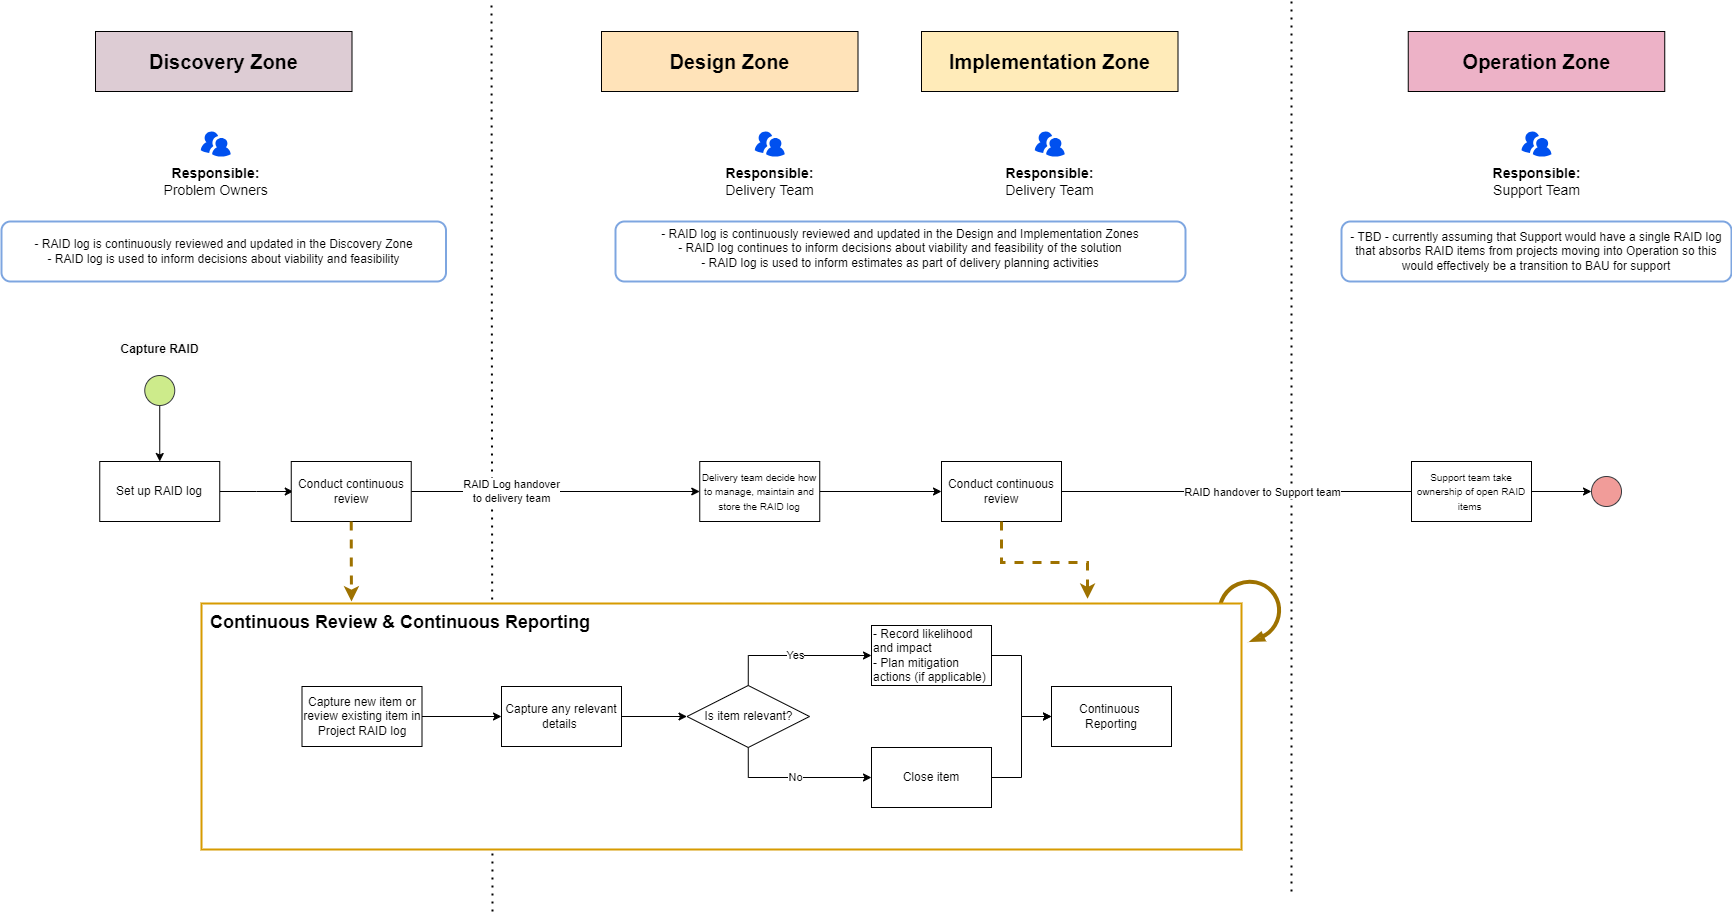

The diagram above was exported from draw.io. Its source (the exported page's mxGraphModel, read from the mxfile embedded in the PNG):
<mxGraphModel dx="1545" dy="954" grid="1" gridSize="10" guides="1" tooltips="1" connect="1" arrows="1" fold="1" page="1" pageScale="1" pageWidth="3300" pageHeight="2339" math="0" shadow="0">
  <root>
    <mxCell id="0" />
    <mxCell id="1" parent="0" />
    <mxCell id="80" value="" style="endArrow=none;dashed=1;html=1;dashPattern=1 3;strokeWidth=2;rounded=0;" parent="1" edge="1">
      <mxGeometry width="50" height="50" relative="1" as="geometry">
        <mxPoint x="661" y="1020" as="sourcePoint" />
        <mxPoint x="660" y="110" as="targetPoint" />
      </mxGeometry>
    </mxCell>
    <mxCell id="296" value="" style="verticalLabelPosition=bottom;html=1;verticalAlign=top;strokeWidth=4;shape=mxgraph.lean_mapping.physical_pull;pointerEvents=1;rotation=80;fillColor=#ffe6cc;strokeColor=#9E7200;flipV=1;" parent="1" vertex="1">
      <mxGeometry x="1388" y="690" width="60" height="60" as="geometry" />
    </mxCell>
    <mxCell id="306" value="RAID Log handover&lt;div&gt;to delivery team&lt;/div&gt;" style="edgeStyle=orthogonalEdgeStyle;rounded=0;orthogonalLoop=1;jettySize=auto;html=1;entryX=0;entryY=0.5;entryDx=0;entryDy=0;exitX=1;exitY=0.5;exitDx=0;exitDy=0;" parent="1" source="321" target="100" edge="1">
      <mxGeometry x="-0.305" relative="1" as="geometry">
        <mxPoint x="630" y="760" as="sourcePoint" />
        <mxPoint as="offset" />
      </mxGeometry>
    </mxCell>
    <mxCell id="289" value="&lt;div style=&quot;font-size: 18px;&quot;&gt;&lt;span style=&quot;background-color: initial; font-size: 18px;&quot;&gt;&lt;b style=&quot;font-size: 18px;&quot;&gt;Continuous Review &amp;amp; Continuous Reporting&lt;/b&gt;&lt;/span&gt;&lt;br style=&quot;font-size: 18px;&quot;&gt;&lt;/div&gt;" style="rounded=0;whiteSpace=wrap;html=1;fillColor=#FFFFFF;strokeColor=#d79b00;strokeWidth=2;verticalAlign=top;align=left;spacingLeft=7;spacingBottom=1;spacingTop=2;fontSize=18;" parent="1" vertex="1">
      <mxGeometry x="370" y="712" width="1040" height="246" as="geometry" />
    </mxCell>
    <mxCell id="27" style="edgeStyle=orthogonalEdgeStyle;rounded=1;orthogonalLoop=1;jettySize=auto;html=1;exitX=0.5;exitY=1;exitDx=0;exitDy=0;entryX=0.5;entryY=0;entryDx=0;entryDy=0;" parent="1" source="43" target="288" edge="1">
      <mxGeometry relative="1" as="geometry">
        <mxPoint x="192.25" y="490" as="sourcePoint" />
        <mxPoint x="328.25" y="550" as="targetPoint" />
      </mxGeometry>
    </mxCell>
    <mxCell id="43" value="" style="ellipse;whiteSpace=wrap;html=1;aspect=fixed;fillColor=#cdeb8b;strokeColor=#36393d;" parent="1" vertex="1">
      <mxGeometry x="313.25" y="484" width="30" height="30" as="geometry" />
    </mxCell>
    <mxCell id="47" value="&lt;div&gt;&lt;span style=&quot;color: rgb(0, 0, 0); font-family: Helvetica; font-size: 12px; font-style: normal; font-variant-ligatures: normal; font-variant-caps: normal; letter-spacing: normal; orphans: 2; text-indent: 0px; text-transform: none; widows: 2; word-spacing: 0px; -webkit-text-stroke-width: 0px; background-color: rgb(251, 251, 251); text-decoration-thickness: initial; text-decoration-style: initial; text-decoration-color: initial; float: none; display: inline !important;&quot;&gt;Capture RAID&lt;/span&gt;&lt;/div&gt;" style="text;whiteSpace=wrap;html=1;align=center;fontStyle=1" parent="1" vertex="1">
      <mxGeometry x="275.75" y="444" width="105" height="40" as="geometry" />
    </mxCell>
    <mxCell id="62" value="" style="verticalLabelPosition=bottom;sketch=0;html=1;fillColor=#0050ef;strokeColor=#001DBC;verticalAlign=top;pointerEvents=1;align=center;shape=mxgraph.cisco_safe.people_places_things_icons.icon9;fontColor=#ffffff;" parent="1" vertex="1">
      <mxGeometry x="369.25" y="240" width="30" height="25" as="geometry" />
    </mxCell>
    <mxCell id="63" value="&lt;b style=&quot;font-size: 14px;&quot;&gt;Responsible:&lt;br style=&quot;font-size: 14px;&quot;&gt;&lt;/b&gt;Problem Owners" style="text;html=1;align=center;verticalAlign=middle;resizable=0;points=[];autosize=1;strokeColor=none;fillColor=none;fontSize=14;" parent="1" vertex="1">
      <mxGeometry x="319.25" y="265" width="130" height="50" as="geometry" />
    </mxCell>
    <mxCell id="66" value="Discovery Zone" style="rounded=0;whiteSpace=wrap;html=1;fontSize=20;fontStyle=1;fillColor=#DDCCD4;" parent="1" vertex="1">
      <mxGeometry x="264" y="140" width="256.5" height="60" as="geometry" />
    </mxCell>
    <mxCell id="67" value="Design Zone" style="rounded=0;whiteSpace=wrap;html=1;fontSize=20;fontStyle=1;fillColor=#ffe3b9;" parent="1" vertex="1">
      <mxGeometry x="770" y="140" width="256.5" height="60" as="geometry" />
    </mxCell>
    <mxCell id="71" value="Implementation Zone" style="rounded=0;whiteSpace=wrap;html=1;fontSize=20;fontStyle=1;fillColor=#ffebb9;" parent="1" vertex="1">
      <mxGeometry x="1090" y="140" width="256.5" height="60" as="geometry" />
    </mxCell>
    <mxCell id="81" value="" style="verticalLabelPosition=bottom;sketch=0;html=1;fillColor=#0050ef;strokeColor=#001DBC;verticalAlign=top;pointerEvents=1;align=center;shape=mxgraph.cisco_safe.people_places_things_icons.icon9;fontColor=#ffffff;" parent="1" vertex="1">
      <mxGeometry x="923.25" y="240" width="30" height="25" as="geometry" />
    </mxCell>
    <mxCell id="82" value="&lt;b style=&quot;font-size: 14px;&quot;&gt;Responsible:&lt;br style=&quot;font-size: 14px;&quot;&gt;&lt;/b&gt;Delivery Team" style="text;html=1;align=center;verticalAlign=middle;resizable=0;points=[];autosize=1;strokeColor=none;fillColor=none;fontSize=14;" parent="1" vertex="1">
      <mxGeometry x="883.25" y="265" width="110" height="50" as="geometry" />
    </mxCell>
    <mxCell id="83" value="" style="verticalLabelPosition=bottom;sketch=0;html=1;fillColor=#0050ef;strokeColor=#001DBC;verticalAlign=top;pointerEvents=1;align=center;shape=mxgraph.cisco_safe.people_places_things_icons.icon9;fontColor=#ffffff;" parent="1" vertex="1">
      <mxGeometry x="1203.25" y="240" width="30" height="25" as="geometry" />
    </mxCell>
    <mxCell id="84" value="&lt;b style=&quot;font-size: 14px;&quot;&gt;Responsible:&lt;br style=&quot;font-size: 14px;&quot;&gt;&lt;/b&gt;Delivery Team" style="text;html=1;align=center;verticalAlign=middle;resizable=0;points=[];autosize=1;strokeColor=none;fillColor=none;fontSize=14;" parent="1" vertex="1">
      <mxGeometry x="1163.25" y="265" width="110" height="50" as="geometry" />
    </mxCell>
    <mxCell id="113" value="" style="edgeStyle=orthogonalEdgeStyle;rounded=0;orthogonalLoop=1;jettySize=auto;html=1;entryX=0;entryY=0.5;entryDx=0;entryDy=0;" parent="1" source="100" target="322" edge="1">
      <mxGeometry relative="1" as="geometry">
        <mxPoint x="1060" y="807" as="targetPoint" />
      </mxGeometry>
    </mxCell>
    <mxCell id="100" value="&lt;font style=&quot;font-size: 10px;&quot;&gt;Delivery team decide how to manage, maintain and store the RAID log&lt;/font&gt;" style="rounded=0;whiteSpace=wrap;html=1;" parent="1" vertex="1">
      <mxGeometry x="868.25" y="570" width="120" height="60" as="geometry" />
    </mxCell>
    <mxCell id="331" style="edgeStyle=orthogonalEdgeStyle;rounded=0;orthogonalLoop=1;jettySize=auto;html=1;entryX=0;entryY=0.5;entryDx=0;entryDy=0;" parent="1" source="105" target="329" edge="1">
      <mxGeometry relative="1" as="geometry" />
    </mxCell>
    <mxCell id="105" value="Close item" style="rounded=0;whiteSpace=wrap;html=1;" parent="1" vertex="1">
      <mxGeometry x="1040" y="856" width="120" height="60" as="geometry" />
    </mxCell>
    <mxCell id="173" value="Operation Zone" style="rounded=0;whiteSpace=wrap;html=1;fontSize=20;fontStyle=1;fillColor=#edb2c7;" parent="1" vertex="1">
      <mxGeometry x="1576.75" y="140" width="256.5" height="60" as="geometry" />
    </mxCell>
    <mxCell id="175" value="" style="verticalLabelPosition=bottom;sketch=0;html=1;fillColor=#0050ef;strokeColor=#001DBC;verticalAlign=top;pointerEvents=1;align=center;shape=mxgraph.cisco_safe.people_places_things_icons.icon9;fontColor=#ffffff;" parent="1" vertex="1">
      <mxGeometry x="1690" y="240" width="30" height="25" as="geometry" />
    </mxCell>
    <mxCell id="176" value="&lt;b style=&quot;font-size: 14px;&quot;&gt;Responsible:&lt;br style=&quot;font-size: 14px;&quot;&gt;&lt;/b&gt;Support Team" style="text;html=1;align=center;verticalAlign=middle;resizable=0;points=[];autosize=1;strokeColor=none;fillColor=none;fontSize=14;" parent="1" vertex="1">
      <mxGeometry x="1650" y="265" width="110" height="50" as="geometry" />
    </mxCell>
    <mxCell id="199" value="" style="endArrow=none;dashed=1;html=1;dashPattern=1 3;strokeWidth=2;rounded=0;" parent="1" edge="1">
      <mxGeometry width="50" height="50" relative="1" as="geometry">
        <mxPoint x="1460" y="1000" as="sourcePoint" />
        <mxPoint x="1460" y="110" as="targetPoint" />
      </mxGeometry>
    </mxCell>
    <mxCell id="299" style="edgeStyle=orthogonalEdgeStyle;rounded=0;orthogonalLoop=1;jettySize=auto;html=1;" parent="1" source="288" edge="1">
      <mxGeometry relative="1" as="geometry">
        <mxPoint x="461.75" y="600" as="targetPoint" />
      </mxGeometry>
    </mxCell>
    <mxCell id="288" value="Set up RAID log" style="rounded=0;whiteSpace=wrap;html=1;" parent="1" vertex="1">
      <mxGeometry x="268.25" y="570" width="120" height="60" as="geometry" />
    </mxCell>
    <mxCell id="302" value="Yes" style="edgeStyle=orthogonalEdgeStyle;rounded=0;orthogonalLoop=1;jettySize=auto;html=1;exitX=0.5;exitY=0;exitDx=0;exitDy=0;entryX=0;entryY=0.5;entryDx=0;entryDy=0;" parent="1" source="304" target="292" edge="1">
      <mxGeometry relative="1" as="geometry">
        <mxPoint x="970.5" y="780" as="sourcePoint" />
      </mxGeometry>
    </mxCell>
    <mxCell id="300" style="edgeStyle=orthogonalEdgeStyle;rounded=0;orthogonalLoop=1;jettySize=auto;html=1;exitX=1;exitY=0.5;exitDx=0;exitDy=0;entryX=0;entryY=0.5;entryDx=0;entryDy=0;" parent="1" source="291" target="293" edge="1">
      <mxGeometry relative="1" as="geometry" />
    </mxCell>
    <mxCell id="291" value="Capture new item or review existing item in Project RAID log" style="rounded=0;whiteSpace=wrap;html=1;" parent="1" vertex="1">
      <mxGeometry x="470.5" y="795" width="120" height="60" as="geometry" />
    </mxCell>
    <mxCell id="330" style="edgeStyle=orthogonalEdgeStyle;rounded=0;orthogonalLoop=1;jettySize=auto;html=1;entryX=0;entryY=0.5;entryDx=0;entryDy=0;" parent="1" source="292" target="329" edge="1">
      <mxGeometry relative="1" as="geometry" />
    </mxCell>
    <mxCell id="292" value="- Record likelihood and impact&lt;div&gt;- Plan mitigation actions (if applicable)&lt;/div&gt;" style="rounded=0;whiteSpace=wrap;html=1;align=left;" parent="1" vertex="1">
      <mxGeometry x="1040" y="734" width="120" height="60" as="geometry" />
    </mxCell>
    <mxCell id="301" style="edgeStyle=orthogonalEdgeStyle;rounded=0;orthogonalLoop=1;jettySize=auto;html=1;exitX=1;exitY=0.5;exitDx=0;exitDy=0;entryX=0;entryY=0.5;entryDx=0;entryDy=0;" parent="1" source="293" target="304" edge="1">
      <mxGeometry relative="1" as="geometry">
        <mxPoint x="834" y="780" as="targetPoint" />
      </mxGeometry>
    </mxCell>
    <mxCell id="293" value="Capture any relevant details&amp;nbsp;" style="rounded=0;whiteSpace=wrap;html=1;" parent="1" vertex="1">
      <mxGeometry x="670" y="795" width="120" height="60" as="geometry" />
    </mxCell>
    <mxCell id="303" value="&lt;div&gt;&lt;div&gt;- RAID log is continuously reviewed and updated in the Design and Implementation Zones&lt;/div&gt;&lt;span style=&quot;background-color: initial;&quot;&gt;- RAID log continues to inform decisions about viability and feasibility of the solution&lt;/span&gt;&lt;/div&gt;&lt;div&gt;&lt;span style=&quot;background-color: initial;&quot;&gt;- RAID log is used to inform estimates as part of delivery planning activities&lt;/span&gt;&lt;/div&gt;&lt;div&gt;&lt;br&gt;&lt;/div&gt;" style="rounded=1;whiteSpace=wrap;html=1;fillColor=default;strokeColor=#7EA6E0;strokeWidth=2;spacingTop=7;" parent="1" vertex="1">
      <mxGeometry x="784" y="330" width="570" height="60" as="geometry" />
    </mxCell>
    <mxCell id="305" value="No" style="edgeStyle=orthogonalEdgeStyle;rounded=0;orthogonalLoop=1;jettySize=auto;html=1;entryX=0;entryY=0.5;entryDx=0;entryDy=0;exitX=0.5;exitY=1;exitDx=0;exitDy=0;" parent="1" source="304" target="105" edge="1">
      <mxGeometry relative="1" as="geometry" />
    </mxCell>
    <mxCell id="304" value="Is item relevant?" style="rhombus;whiteSpace=wrap;html=1;" parent="1" vertex="1">
      <mxGeometry x="855.5" y="794" width="122.5" height="62" as="geometry" />
    </mxCell>
    <mxCell id="320" style="edgeStyle=orthogonalEdgeStyle;rounded=0;orthogonalLoop=1;jettySize=auto;html=1;exitX=1;exitY=0.5;exitDx=0;exitDy=0;entryX=0;entryY=0.5;entryDx=0;entryDy=0;" parent="1" source="322" target="319" edge="1">
      <mxGeometry relative="1" as="geometry">
        <mxPoint x="1620.000000000001" y="807" as="sourcePoint" />
        <Array as="points">
          <mxPoint x="1690" y="600" />
          <mxPoint x="1690" y="600" />
        </Array>
      </mxGeometry>
    </mxCell>
    <mxCell id="328" value="RAID handover to Support team" style="edgeLabel;html=1;align=center;verticalAlign=middle;resizable=0;points=[];" parent="320" vertex="1" connectable="0">
      <mxGeometry x="-0.5193" y="-3" relative="1" as="geometry">
        <mxPoint x="63" y="-3" as="offset" />
      </mxGeometry>
    </mxCell>
    <mxCell id="318" value="&lt;div&gt;- RAID log is continuously reviewed and updated in the Discovery Zone&lt;/div&gt;&lt;div&gt;- RAID log is used to inform decisions about viability and feasibility&lt;/div&gt;" style="rounded=1;whiteSpace=wrap;html=1;fillColor=default;strokeColor=#7EA6E0;strokeWidth=2;" parent="1" vertex="1">
      <mxGeometry x="170" y="330" width="444.5" height="60" as="geometry" />
    </mxCell>
    <mxCell id="327" style="edgeStyle=orthogonalEdgeStyle;rounded=0;orthogonalLoop=1;jettySize=auto;html=1;exitX=1;exitY=0.5;exitDx=0;exitDy=0;entryX=0;entryY=0.5;entryDx=0;entryDy=0;" parent="1" source="319" target="326" edge="1">
      <mxGeometry relative="1" as="geometry" />
    </mxCell>
    <mxCell id="319" value="&lt;font style=&quot;font-size: 10px;&quot;&gt;Support team take ownership of open RAID items&amp;nbsp;&lt;/font&gt;" style="rounded=0;whiteSpace=wrap;html=1;" parent="1" vertex="1">
      <mxGeometry x="1580" y="570" width="120" height="60" as="geometry" />
    </mxCell>
    <mxCell id="321" value="Conduct continuous review" style="rounded=0;whiteSpace=wrap;html=1;" parent="1" vertex="1">
      <mxGeometry x="459.75" y="570" width="120" height="60" as="geometry" />
    </mxCell>
    <mxCell id="322" value="Conduct continuous review" style="rounded=0;whiteSpace=wrap;html=1;" parent="1" vertex="1">
      <mxGeometry x="1110" y="570" width="120" height="60" as="geometry" />
    </mxCell>
    <mxCell id="323" value="&lt;div&gt;- TBD - currently assuming that Support would have a single RAID log that absorbs RAID items from projects moving into Operation so this would effectively be a transition to BAU for support&lt;/div&gt;" style="rounded=1;whiteSpace=wrap;html=1;fillColor=default;strokeColor=#7EA6E0;strokeWidth=2;" parent="1" vertex="1">
      <mxGeometry x="1510" y="330" width="390" height="60" as="geometry" />
    </mxCell>
    <mxCell id="324" style="edgeStyle=orthogonalEdgeStyle;rounded=0;orthogonalLoop=1;jettySize=auto;html=1;exitX=0.5;exitY=1;exitDx=0;exitDy=0;dashed=1;strokeColor=#9E7200;strokeWidth=3;" parent="1" source="321" edge="1">
      <mxGeometry relative="1" as="geometry">
        <mxPoint x="520" y="710" as="targetPoint" />
      </mxGeometry>
    </mxCell>
    <mxCell id="325" style="edgeStyle=orthogonalEdgeStyle;rounded=0;orthogonalLoop=1;jettySize=auto;html=1;exitX=0.5;exitY=1;exitDx=0;exitDy=0;dashed=1;strokeColor=#9E7200;strokeWidth=3;entryX=0.852;entryY=-0.019;entryDx=0;entryDy=0;entryPerimeter=0;" parent="1" source="322" target="289" edge="1">
      <mxGeometry relative="1" as="geometry">
        <mxPoint x="530" y="640" as="sourcePoint" />
        <mxPoint x="530" y="720" as="targetPoint" />
      </mxGeometry>
    </mxCell>
    <mxCell id="326" value="" style="ellipse;whiteSpace=wrap;html=1;aspect=fixed;fillColor=#F19C99;strokeColor=#36393d;" parent="1" vertex="1">
      <mxGeometry x="1760" y="585" width="30" height="30" as="geometry" />
    </mxCell>
    <mxCell id="329" value="Continuous&amp;nbsp;&lt;div&gt;Reporting&lt;/div&gt;" style="rounded=0;whiteSpace=wrap;html=1;" parent="1" vertex="1">
      <mxGeometry x="1220" y="795" width="120" height="60" as="geometry" />
    </mxCell>
  </root>
</mxGraphModel>